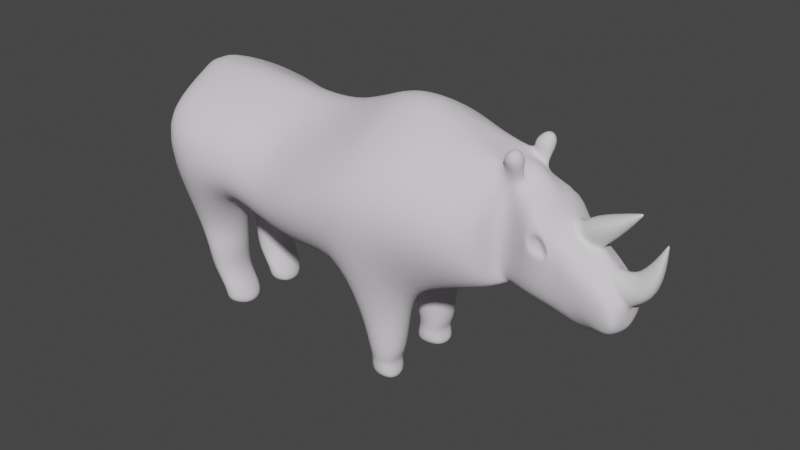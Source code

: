 # Source: Black_Rhino_1.blend  (saved by Blender 3.3.6; exported with 4.5.12 LTS)
import bpy
from mathutils import Matrix  # noqa: F401  (used for matrix-valued properties, if any)

bpy.ops.wm.read_factory_settings(use_empty=True)
scene = bpy.context.scene
scene.name = 'Scene'

# ---- collections
col_collection = bpy.data.collections.new('Collection'); scene.collection.children.link(col_collection)

# ---- materials (node trees are filled in below, after node groups)
mat_skin = bpy.data.materials.new('Skin')
mat_skin.use_transparent_shadow = False
mat_skin.diffuse_color = (0.1005, 0.08093, 0.06714, 1.0)
mat_skin.roughness = 1.0
mat_eye = bpy.data.materials.new('EYE')
mat_eye.use_transparent_shadow = False
mat_eye.diffuse_color = (0.0, 0.0, 0.0, 1.0)
mat_eye.roughness = 0.0
mat_horns = bpy.data.materials.new('Horns')
mat_horns.use_transparent_shadow = False
mat_horns.diffuse_color = (0.4109, 0.3998, 0.3374, 1.0)

# ---- material node trees
mat_skin.use_nodes = True; mat_skin.node_tree.nodes.clear()
_N = mat_skin.node_tree.nodes; _L = mat_skin.node_tree.links
n0 = _N.new('ShaderNodeBsdfPrincipled'); n0.name = 'Principled BSDF'; n0.location = (10, 300)
n0.distribution = 'GGX'
n0.subsurface_method = 'RANDOM_WALK_SKIN'
n0.inputs[0].default_value = (0.7889, 0.7434, 0.8, 1.0)
n0.inputs[2].default_value = 1.0
n0.inputs[3].default_value = 1.45
n0.inputs[11].default_value = 1.01
n0.inputs[13].default_value = 0.4409
n0.inputs[14].default_value = (0.976, 0.9708, 0.9773, 1.0)
n0.inputs[27].default_value = (0.0, 0.0, 0.0, 1.0)
n0.inputs[28].default_value = 1.0
n1 = _N.new('ShaderNodeOutputMaterial'); n1.name = 'Material Output'; n1.location = (300, 300)
_L.new(n0.outputs[0], n1.inputs[0])
n1.is_active_output = True
mat_eye.use_nodes = True; mat_eye.node_tree.nodes.clear()
_N = mat_eye.node_tree.nodes; _L = mat_eye.node_tree.links
n0 = _N.new('ShaderNodeBsdfPrincipled'); n0.name = 'Principled BSDF'; n0.location = (10, 300)
n0.distribution = 'GGX'
n0.subsurface_method = 'RANDOM_WALK_SKIN'
n0.inputs[3].default_value = 1.45
n0.inputs[27].default_value = (0.0, 0.0, 0.0, 1.0)
n0.inputs[28].default_value = 1.0
n1 = _N.new('ShaderNodeOutputMaterial'); n1.name = 'Material Output'; n1.location = (300, 300)
_L.new(n0.outputs[0], n1.inputs[0])
n1.is_active_output = True
mat_horns.use_nodes = True; mat_horns.node_tree.nodes.clear()
_N = mat_horns.node_tree.nodes; _L = mat_horns.node_tree.links
n0 = _N.new('ShaderNodeBsdfPrincipled'); n0.name = 'Principled BSDF'; n0.location = (10, 300)
n0.distribution = 'GGX'
n0.subsurface_method = 'RANDOM_WALK_SKIN'
n0.inputs[3].default_value = 1.45
n0.inputs[27].default_value = (0.0, 0.0, 0.0, 1.0)
n0.inputs[28].default_value = 1.0
n1 = _N.new('ShaderNodeOutputMaterial'); n1.name = 'Material Output'; n1.location = (300, 300)
_L.new(n0.outputs[0], n1.inputs[0])
n1.is_active_output = True

# ---- world
world_world = bpy.data.worlds.new('World'); scene.world = world_world
world_world.use_nodes = True; world_world.node_tree.nodes.clear()
_N = world_world.node_tree.nodes; _L = world_world.node_tree.links
n0 = _N.new('ShaderNodeOutputWorld'); n0.name = 'World Output'; n0.location = (300, 300)
n1 = _N.new('ShaderNodeBackground'); n1.name = 'Background'; n1.location = (10, 300)
n1.inputs[0].default_value = (0.05088, 0.05088, 0.05088, 1.0)
_L.new(n1.outputs[0], n0.inputs[0])
n0.is_active_output = True
world_world.color = (0.05088, 0.05088, 0.05088)
world_world.use_sun_shadow = False
world_world.sun_shadow_jitter_overblur = 0.0

# ---- meshes
me_plane = bpy.data.meshes.new('Plane')
me_plane.from_pydata([(-1.57, 0.0, 1.173), (-1.274, 0.0, 0.898), (-1.408, 0.0, 1.638), (-1.22, 0.0, 1.642), (-0.9803, 0.0, 0.7588), (-0.8504, 0.0, 1.64), (-0.7524, 0.0, 0.5702), (-0.5086, 0.0, 1.59), (-0.4098, 0.0, 0.5104), (-0.226, 0.0, 1.622), (0.007957, 0.0, 0.5772), (0.03152, 0.0, 1.729), (0.3938, 0.0, 0.6289), (0.3565, 1.881e-07, 1.805), (0.7871, 0.0, 0.7944), (0.6338, -1.188e-05, 1.676), (0.9866, 0.0, 0.9037), (1.08, 0.0002633, 1.622), (1.08, 0.0, 0.8456), (1.148, -3.457e-06, 1.478), (1.205, 0.0, 0.7825), (1.301, 0.0, 1.316), (1.389, 0.0, 0.7234), (1.514, 0.0, 1.197), (1.525, 0.0, 0.7298), (1.67, 0.0, 0.9173), (1.615, 0.0, 0.7482), (1.683, 0.0, 0.817), (-1.376, -0.4882, 1.449), (-1.57, -0.3151, 1.163), (-1.273, -0.5592, 0.8627), (-1.201, -0.5791, 1.428), (-0.9604, -0.4881, 0.9701), (-0.8267, -0.4376, 1.421), (-0.7109, -0.5013, 0.8873), (-0.5677, -0.3537, 1.343), (-0.3571, -0.5039, 0.8052), (-0.2482, -0.4614, 1.391), (0.007762, -0.5219, 0.8566), (0.04401, -0.5381, 1.436), (0.4048, -0.3281, 0.678), (0.4244, -0.4749, 1.532), (0.748, -0.3212, 0.8267), (0.5936, -0.4121, 1.482), (0.8778, -0.1104, 0.9252), (0.9622, -0.1383, 1.48), (1.065, -0.1864, 0.8766), (1.206, -0.2016, 1.283), (1.213, -0.1708, 0.8742), (1.233, -0.1938, 1.217), (1.353, -0.1649, 0.8483), (1.436, -0.2066, 1.147), (1.523, -0.1237, 0.7941), (1.653, -0.178, 0.9483), (1.609, -0.1166, 0.7798), (1.667, -0.1387, 0.8505), (-0.8502, -0.1008, 1.615), (-0.5085, -0.1055, 1.581), (1.446, -0.04064, 1.226), (1.681, -0.07771, 0.9695), (0.993, -0.08022, 0.8572), (0.7407, -0.1752, 0.7712), (1.674, -0.05656, 0.8315), (1.61, -0.03547, 0.7528), (0.6108, -0.1446, 1.672), (1.048, -0.122, 1.478), (-0.4098, -0.06244, 0.5377), (-0.7524, -0.056, 0.5974), (1.526, -0.06244, 0.7409), (-0.226, -0.1321, 1.581), (1.077, -0.06244, 0.8402), (-1.584, -0.06178, 1.274), (-1.406, -0.1048, 1.656), (1.153, -0.05624, 1.478), (0.007065, -0.0631, 0.6042), (-1.274, -0.03931, 0.9247), (0.04093, -0.1456, 1.696), (1.208, -0.06244, 0.7892), (-1.219, -0.07068, 1.667), (1.365, -0.06693, 1.269), (0.41, -0.1661, 0.6582), (0.3942, -0.162, 1.736), (-0.9803, -0.06208, 0.7861), (1.379, -0.06244, 0.7356), (-1.426, -0.3199, 0.7186), (-1.248, -0.4353, 0.606), (-1.098, -0.2791, 0.5858), (-1.426, -0.125, 0.7401), (-1.248, -0.034, 0.6469), (-1.098, -0.1056, 0.5913), (-1.326, -0.3125, 0.4659), (-1.198, -0.4101, 0.4239), (-1.088, -0.2933, 0.4232), (-1.329, -0.1403, 0.48), (-1.215, -0.04018, 0.4049), (-1.098, -0.1153, 0.4254), (-1.354, -0.2805, 0.2816), (-1.197, -0.3709, 0.2497), (-1.113, -0.2846, 0.2577), (-1.365, -0.1579, 0.2841), (-1.224, -0.04565, 0.2235), (-1.128, -0.1186, 0.2574), (-1.202, -0.2707, 0.1019), (-1.125, -0.3528, 0.1205), (-1.032, -0.2701, 0.1139), (-1.207, -0.1585, 0.1023), (-1.132, -0.04675, 0.1204), (-1.034, -0.1124, 0.1138), (-1.237, -0.2625, 0.003117), (-1.129, -0.3497, 0.002984), (-1.007, -0.2673, 0.002761), (-1.238, -0.1574, 0.003151), (-1.129, -0.05266, 0.002829), (-1.007, -0.1139, 0.002652), (0.0485, -0.3039, 0.4224), (0.3505, -0.3042, 0.3741), (0.07623, -0.1299, 0.4376), (0.3431, -0.1509, 0.3904), (0.1025, -0.3117, 0.2018), (0.3309, -0.3212, 0.1801), (0.1047, -0.1678, 0.2062), (0.3248, -0.1659, 0.1726), (0.1151, -0.2856, 0.1377), (0.2853, -0.3056, 0.1254), (0.1147, -0.1834, 0.1394), (0.2752, -0.1557, 0.1192), (0.08722, -0.2887, -0.008842), (0.3401, -0.3287, 0.002602), (0.08243, -0.1393, -0.008596), (0.3274, -0.1635, 0.001074), (1.6, 0.0, 1.31), (1.453, 0.0, 1.417), (1.488, -0.08844, 1.374), (1.543, -0.07872, 1.328), (1.7, 0.0, 1.475), (1.691, 0.0, 1.484), (1.688, -0.008896, 1.478), (1.695, -0.006735, 1.476), (1.441, 0.0, 0.7248), (1.556, 0.0, 1.152), (1.442, -0.1187, 0.8115), (1.53, -0.1703, 1.099), (1.442, -0.06244, 0.7315), (1.572, -0.09113, 1.078), (1.827, -0.06557, 1.07), (1.831, 0.0, 1.025), (1.735, -0.06667, 1.075), (1.693, 0.0, 1.143), (1.847, -0.00623, 1.362), (1.848, 0.0, 1.361), (1.845, -0.00681, 1.364), (1.846, 0.0, 1.363), (0.9356, 0.0, 0.8183), (0.8143, -0.0001063, 1.598), (0.9316, -0.2935, 0.872), (0.9558, -0.1062, 1.569), (0.9692, -0.1217, 1.597), (0.9444, -0.07445, 0.8284), (1.072, -0.2346, 1.612), (1.086, -0.0801, 1.632), (0.9246, -0.07314, 1.642), (0.9285, -0.2266, 1.628), (1.03, -0.1987, 1.69), (1.046, -0.1497, 1.7), (0.9981, -0.1333, 1.702), (0.9878, -0.1889, 1.694), (-1.461, 0.0, 1.589), (-1.62, 0.0, 1.206), (-1.448, -0.06558, 1.601), (-1.613, -0.03933, 1.207), (-1.584, 0.0, 0.937), (-1.592, -0.04924, 0.9372), (-1.622, 0.0, 0.9397), (-1.615, -0.03351, 0.9398), (-1.606, 0.0, 0.7132), (-1.605, -0.04126, 0.7134), (-1.634, 0.0, 0.7086), (-1.622, -0.0302, 0.7086), (-1.589, 0.0, 0.648), (-1.595, -0.03628, 0.6481), (-1.605, 0.0, 0.6375), (-1.605, -0.02915, 0.6376), (-1.515, 0.0, 0.5686), (-1.515, -0.08242, 0.5692), (-1.601, 0.0, 0.5519), (-1.601, -0.08272, 0.5524), (-1.54, 0.0, 0.4696), (-1.54, -0.04736, 0.4697), (-1.555, 0.0, 0.4697), (-1.555, -0.04719, 0.4699), (0.2009, 0.0, 0.6167), (0.1658, -7.109e-11, 1.782), (0.1992, -0.4766, 0.6635), (0.2193, -0.5507, 1.468), (0.1745, -0.1522, 1.749), (0.2013, 0.0001293, 0.644), (0.183, -0.4124, 0.3921), (0.2064, -0.07197, 0.4156), (0.2149, -0.3748, 0.1779), (0.2129, -0.1084, 0.1829), (0.2012, -0.3472, 0.126), (0.192, -0.1312, 0.1263), (0.218, -0.3704, -0.001275), (0.2024, -0.1014, -0.002803), (1.66, 0.0, 0.7902), (-1.474, -0.4614, 1.316), (-1.232, -0.6217, 1.124), (-0.8776, -0.5571, 1.191), (-0.6363, -0.5161, 1.121), (-0.3137, -0.6351, 1.102), (0.01424, -0.6356, 1.166), (0.437, -0.6042, 1.147), (0.7228, -0.5076, 1.172), (0.9308, -0.1129, 1.243), (1.185, -0.2041, 1.213), (1.248, -0.19, 1.161), (1.358, -0.1878, 0.9906), (1.586, -0.1489, 0.826), (1.634, -0.136, 0.8066), (-1.522, -0.09394, 1.476), (1.659, -0.06279, 0.7976), (1.49, -0.1788, 0.9209), (0.8867, -0.4031, 1.276), (-1.53, 0.0, 1.428), (-1.539, -0.05114, 1.428), (0.2127, -0.6313, 1.156), (1.128, -0.251, 1.169), (1.169, -0.2287, 1.438), (1.266, -0.1903, 1.046), (1.29, -0.1894, 1.265), (1.121, -0.2348, 1.207), (1.191, -0.2301, 1.31), (1.29, -0.2089, 1.12), (1.288, -0.2152, 1.237), (1.387, -0.07761, 1.326), (1.379, 0.0, 1.374), (1.487, 0.0, 1.197), (1.443, -0.06032, 1.255), (1.589, -0.08858, 1.078), (1.687, 0.0, 0.9285), (1.696, -0.07644, 0.98), (1.571, 0.0, 1.151)], [], [(205, 206, 31, 28), (206, 30, 32, 207), (207, 32, 34, 208), (208, 34, 36, 209), (209, 36, 38, 210), (225, 192, 40, 211), (211, 40, 42, 212), (222, 154, 44, 213), (213, 44, 46, 226), (226, 46, 48, 228), (228, 48, 50, 216), (221, 140, 52, 217), (217, 52, 54, 218), (57, 56, 33, 35), (143, 58, 51, 141), (157, 60, 44, 154), (220, 62, 55, 218), (156, 64, 43, 155), (67, 66, 36, 34), (68, 63, 54, 52), (69, 57, 35, 37), (62, 59, 53, 55), (60, 70, 46, 44), (219, 71, 29, 205), (73, 65, 45, 227), (66, 74, 38, 36), (71, 75, 88, 87), (76, 69, 37, 39), (70, 77, 48, 46), (78, 72, 28, 31), (79, 73, 227, 229), (192, 38, 114, 196), (194, 76, 39, 193), (75, 82, 89, 88), (77, 83, 50, 48), (56, 78, 31, 33), (58, 79, 229, 51), (80, 61, 42, 40), (64, 81, 41, 43), (82, 67, 34, 32), (142, 68, 52, 140), (138, 24, 68, 142), (4, 6, 67, 82), (15, 13, 81, 64), (12, 14, 61, 80), (235, 234, 132, 131), (5, 3, 78, 56), (20, 22, 83, 77), (1, 4, 82, 75), (191, 11, 76, 194), (190, 12, 80, 195), (21, 19, 73, 79), (3, 2, 72, 78), (18, 20, 77, 70), (11, 9, 69, 76), (0, 1, 75, 71), (8, 10, 74, 66), (19, 17, 65, 73), (219, 72, 168, 224), (16, 18, 70, 60), (27, 25, 59, 62), (9, 7, 57, 69), (24, 26, 63, 68), (6, 8, 66, 67), (153, 15, 64, 156), (204, 27, 62, 220), (152, 16, 60, 157), (139, 23, 58, 143), (7, 5, 56, 57), (86, 85, 91, 92), (88, 89, 95, 94), (29, 71, 87, 84), (82, 32, 86, 89), (32, 30, 85, 86), (30, 29, 84, 85), (95, 92, 98, 101), (93, 94, 100, 99), (87, 88, 94, 93), (89, 86, 92, 95), (84, 87, 93, 90), (85, 84, 90, 91), (98, 97, 103, 104), (100, 101, 107, 106), (90, 93, 99, 96), (91, 90, 96, 97), (94, 95, 101, 100), (92, 91, 97, 98), (102, 105, 111, 108), (107, 104, 110, 113), (99, 100, 106, 105), (101, 98, 104, 107), (96, 99, 105, 102), (97, 96, 102, 103), (111, 112, 109, 108), (112, 113, 110, 109), (103, 102, 108, 109), (106, 107, 113, 112), (104, 103, 109, 110), (105, 106, 112, 111), (117, 115, 119, 121), (195, 80, 117, 197), (80, 40, 115, 117), (38, 74, 116, 114), (199, 121, 125, 201), (196, 114, 118, 198), (197, 117, 121, 199), (114, 116, 120, 118), (125, 123, 127, 129), (118, 120, 124, 122), (121, 119, 123, 125), (198, 118, 122, 200), (203, 129, 127, 202), (200, 122, 126, 202), (201, 125, 129, 203), (122, 124, 128, 126), (132, 133, 137, 136), (237, 236, 130, 133), (234, 237, 133, 132), (134, 135, 136, 137), (131, 132, 136, 135), (133, 130, 134, 137), (240, 239, 145, 144), (22, 138, 142, 83), (83, 142, 140, 50), (59, 143, 141, 53), (216, 50, 140, 221), (144, 145, 149, 148), (241, 238, 146, 147), (238, 240, 144, 146), (149, 151, 150, 148), (147, 146, 150, 151), (146, 144, 148, 150), (14, 152, 157, 61), (17, 153, 156, 65), (156, 155, 161, 160), (61, 157, 154, 42), (212, 42, 154, 222), (161, 158, 162, 165), (45, 65, 159, 158), (65, 156, 160, 159), (155, 45, 158, 161), (163, 164, 165, 162), (158, 159, 163, 162), (160, 161, 165, 164), (159, 160, 164, 163), (223, 167, 169, 224), (72, 2, 166, 168), (71, 169, 173, 171), (171, 173, 177, 175), (169, 167, 172, 173), (0, 71, 171, 170), (177, 176, 180, 181), (170, 171, 175, 174), (173, 172, 176, 177), (181, 180, 184, 185), (175, 177, 181, 179), (174, 175, 179, 178), (182, 183, 187, 186), (179, 181, 185, 183), (178, 179, 183, 182), (186, 187, 189, 188), (185, 184, 188, 189), (183, 185, 189, 187), (124, 201, 203, 128), (123, 200, 202, 127), (128, 203, 202, 126), (119, 198, 200, 123), (116, 197, 199, 120), (115, 196, 198, 119), (120, 199, 201, 124), (74, 195, 197, 116), (10, 190, 195, 74), (13, 191, 194, 81), (81, 194, 193, 41), (40, 192, 196, 115), (210, 38, 192, 225), (39, 210, 225, 193), (166, 223, 224, 168), (43, 212, 222, 155), (51, 216, 221, 141), (26, 204, 220, 63), (71, 219, 224, 169), (72, 219, 205, 28), (63, 220, 218, 54), (53, 217, 218, 55), (141, 221, 217, 53), (229, 228, 216, 51), (47, 214, 215, 49), (45, 213, 226, 227), (155, 222, 213, 45), (41, 211, 212, 43), (193, 225, 211, 41), (37, 209, 210, 39), (35, 208, 209, 37), (33, 207, 208, 35), (31, 206, 207, 33), (29, 30, 206, 205), (230, 231, 227, 226), (233, 232, 228, 229), (231, 233, 229, 227), (232, 230, 226, 228), (214, 47, 231, 230), (49, 215, 232, 233), (47, 49, 233, 231), (215, 214, 230, 232), (79, 58, 237, 234), (58, 23, 236, 237), (21, 79, 234, 235), (143, 59, 240, 238), (139, 143, 238, 241), (59, 25, 239, 240)])
me_plane.polygons.foreach_set('use_smooth', [True] * 211)
me_plane.polygons.foreach_set('material_index', [0, 0, 0, 0, 0, 0, 0, 0, 0, 0, 0, 0, 0, 0, 0, 0, 0, 0, 0, 0, 0, 0, 0, 0, 0, 0, 0, 0, 0, 0, 0, 0, 0, 0, 0, 0, 0, 0, 0, 0, 0, 0, 0, 0, 0, 2, 0, 0, 0, 0, 0, 0, 0, 0, 0, 0, 0, 0, 0, 0, 0, 0, 0, 0, 0, 0, 0, 0, 0, 0, 0, 0, 0, 0, 0, 0, 0, 0, 0, 0, 0, 0, 0, 0, 0, 0, 0, 0, 0, 0, 0, 0, 0, 0, 0, 0, 0, 0, 0, 0, 0, 0, 0, 0, 0, 0, 0, 0, 0, 0, 0, 0, 0, 0, 0, 2, 2, 2, 2, 2, 2, 2, 0, 0, 0, 0, 2, 2, 2, 2, 2, 2, 0, 0, 0, 0, 0, 0, 0, 0, 0, 0, 0, 0, 0, 0, 0, 0, 0, 0, 0, 0, 0, 0, 0, 0, 0, 0, 0, 0, 0, 0, 0, 0, 0, 0, 0, 0, 0, 0, 0, 0, 0, 0, 0, 0, 0, 0, 0, 0, 0, 0, 0, 0, 0, 0, 0, 1, 0, 0, 0, 0, 0, 0, 0, 0, 0, 0, 0, 0, 0, 0, 0, 0, 0, 2, 2, 2, 0, 0, 0])
_uv = me_plane.uv_layers.new(name='UVMap')
_uv.uv.foreach_set('vector', [0.0, 0.5, 1.0, 0.5, 1.0, 1.0, 0.0, 1.0, 1.0, 0.5, 1.0, 0.0, 1.0, 0.0, 1.0, 0.5, 1.0, 0.5, 1.0, 0.0, 1.0, 0.0, 1.0, 0.5, 1.0, 0.5, 1.0, 0.0, 1.0, 0.0, 1.0, 0.5, 1.0, 0.5, 1.0, 0.0, 1.0, 0.0, 1.0, 0.5, 1.0, 0.5, 1.0, 0.0, 1.0, 0.0, 1.0, 0.5, 1.0, 0.5, 1.0, 0.0, 1.0, 0.0, 1.0, 0.5, 1.0, 0.5, 1.0, 0.0, 1.0, 0.0, 1.0, 0.5, 1.0, 0.5, 1.0, 0.0, 1.0, 0.0, 1.0, 0.5, 1.0, 0.5, 1.0, 0.0, 1.0, 0.0, 1.0, 0.5, 1.0, 0.5, 1.0, 0.0, 1.0, 0.0, 1.0, 0.5, 1.0, 0.5, 1.0, 0.0, 1.0, 0.0, 1.0, 0.5, 1.0, 0.5, 1.0, 0.0, 1.0, 0.0, 1.0, 0.5, 1.0, 1.0, 1.0, 1.0, 1.0, 1.0, 1.0, 1.0, 1.0, 1.0, 1.0, 1.0, 1.0, 1.0, 1.0, 1.0, 1.0, 0.0, 1.0, 0.0, 1.0, 0.0, 1.0, 0.0, 1.0, 0.5, 1.0, 1.0, 1.0, 1.0, 1.0, 0.5, 1.0, 1.0, 1.0, 1.0, 1.0, 1.0, 1.0, 1.0, 1.0, 0.0, 1.0, 0.0, 1.0, 0.0, 1.0, 0.0, 1.0, 0.0, 1.0, 0.0, 1.0, 0.0, 1.0, 0.0, 1.0, 1.0, 1.0, 1.0, 1.0, 1.0, 1.0, 1.0, 1.0, 1.0, 1.0, 1.0, 1.0, 1.0, 1.0, 1.0, 1.0, 0.0, 1.0, 0.0, 1.0, 0.0, 1.0, 0.0, 0.0, 0.5, 0.0, 0.0, 0.0, 0.0, 0.0, 0.5, 1.0, 1.0, 1.0, 1.0, 1.0, 1.0, 1.0, 1.0, 1.0, 0.0, 1.0, 0.0, 1.0, 0.0, 1.0, 0.0, 0.0, 0.0, 1.0, 0.0, 1.0, 0.0, 0.0, 0.0, 1.0, 1.0, 1.0, 1.0, 1.0, 1.0, 1.0, 1.0, 1.0, 0.0, 1.0, 0.0, 1.0, 0.0, 1.0, 0.0, 1.0, 1.0, 0.0, 1.0, 0.0, 1.0, 1.0, 1.0, 1.0, 1.0, 1.0, 1.0, 1.0, 1.0, 1.0, 1.0, 1.0, 0.0, 1.0, 0.0, 1.0, 0.0, 1.0, 0.0, 1.0, 1.0, 1.0, 1.0, 1.0, 1.0, 1.0, 1.0, 1.0, 0.0, 1.0, 0.0, 1.0, 0.0, 1.0, 0.0, 1.0, 0.0, 1.0, 0.0, 1.0, 0.0, 1.0, 0.0, 1.0, 1.0, 1.0, 1.0, 1.0, 1.0, 1.0, 1.0, 1.0, 1.0, 1.0, 1.0, 1.0, 1.0, 1.0, 1.0, 1.0, 0.0, 1.0, 0.0, 1.0, 0.0, 1.0, 0.0, 1.0, 1.0, 1.0, 1.0, 1.0, 1.0, 1.0, 1.0, 1.0, 0.0, 1.0, 0.0, 1.0, 0.0, 1.0, 0.0, 1.0, 0.0, 1.0, 0.0, 1.0, 0.0, 1.0, 0.0, 1.0, 0.0, 1.0, 0.0, 1.0, 0.0, 1.0, 0.0, 1.0, 0.0, 1.0, 0.0, 1.0, 0.0, 1.0, 0.0, 1.0, 1.0, 1.0, 1.0, 1.0, 1.0, 1.0, 1.0, 1.0, 0.0, 1.0, 0.0, 1.0, 0.0, 1.0, 0.0, 1.0, 1.0, 1.0, 1.0, 1.0, 1.0, 1.0, 1.0, 1.0, 1.0, 1.0, 1.0, 1.0, 1.0, 1.0, 1.0, 1.0, 0.0, 1.0, 0.0, 1.0, 0.0, 1.0, 0.0, 1.0, 0.0, 1.0, 0.0, 1.0, 0.0, 1.0, 0.0, 1.0, 1.0, 1.0, 1.0, 1.0, 1.0, 1.0, 1.0, 1.0, 0.0, 1.0, 0.0, 1.0, 0.0, 1.0, 0.0, 1.0, 1.0, 1.0, 1.0, 1.0, 1.0, 1.0, 1.0, 1.0, 1.0, 0.0, 1.0, 0.0, 1.0, 1.0, 1.0, 1.0, 0.0, 1.0, 0.0, 1.0, 0.0, 1.0, 0.0, 1.0, 1.0, 1.0, 1.0, 1.0, 1.0, 1.0, 1.0, 0.0, 0.0, 1.0, 0.0, 1.0, 0.0, 0.0, 0.0, 1.0, 0.0, 1.0, 0.0, 1.0, 0.0, 1.0, 0.0, 1.0, 1.0, 1.0, 1.0, 1.0, 1.0, 1.0, 1.0, 0.0, 0.5, 0.0, 1.0, 0.0, 1.0, 0.0, 0.5, 1.0, 0.0, 1.0, 0.0, 1.0, 0.0, 1.0, 0.0, 1.0, 1.0, 1.0, 1.0, 1.0, 1.0, 1.0, 1.0, 1.0, 1.0, 1.0, 1.0, 1.0, 1.0, 1.0, 1.0, 1.0, 0.0, 1.0, 0.0, 1.0, 0.0, 1.0, 0.0, 1.0, 0.0, 1.0, 0.0, 1.0, 0.0, 1.0, 0.0, 1.0, 1.0, 1.0, 1.0, 1.0, 1.0, 1.0, 1.0, 1.0, 0.5, 1.0, 1.0, 1.0, 1.0, 1.0, 0.5, 1.0, 0.0, 1.0, 0.0, 1.0, 0.0, 1.0, 0.0, 1.0, 1.0, 1.0, 1.0, 1.0, 1.0, 1.0, 1.0, 1.0, 1.0, 1.0, 1.0, 1.0, 1.0, 1.0, 1.0, 1.0, 0.0, 1.0, 0.0, 1.0, 0.0, 1.0, 0.0, 1.0, 0.0, 1.0, 0.0, 1.0, 0.0, 1.0, 0.0, 0.0, 0.0, 0.0, 0.0, 0.0, 0.0, 0.0, 0.0, 1.0, 0.0, 1.0, 0.0, 1.0, 0.0, 1.0, 0.0, 1.0, 0.0, 1.0, 0.0, 1.0, 0.0, 1.0, 0.0, 1.0, 0.0, 0.0, 0.0, 0.0, 0.0, 1.0, 0.0, 1.0, 0.0, 1.0, 0.0, 1.0, 0.0, 1.0, 0.0, 0.0, 0.0, 1.0, 0.0, 1.0, 0.0, 0.0, 0.0, 0.0, 0.0, 1.0, 0.0, 1.0, 0.0, 0.0, 0.0, 1.0, 0.0, 1.0, 0.0, 1.0, 0.0, 1.0, 0.0, 0.0, 0.0, 0.0, 0.0, 0.0, 0.0, 0.0, 0.0, 1.0, 0.0, 0.0, 0.0, 0.0, 0.0, 1.0, 0.0, 1.0, 0.0, 1.0, 0.0, 1.0, 0.0, 1.0, 0.0, 1.0, 0.0, 1.0, 0.0, 1.0, 0.0, 1.0, 0.0, 0.0, 0.0, 0.0, 0.0, 0.0, 0.0, 0.0, 0.0, 1.0, 0.0, 0.0, 0.0, 0.0, 0.0, 1.0, 0.0, 1.0, 0.0, 1.0, 0.0, 1.0, 0.0, 1.0, 0.0, 1.0, 0.0, 1.0, 0.0, 1.0, 0.0, 1.0, 0.0, 0.0, 0.0, 0.0, 0.0, 0.0, 0.0, 0.0, 0.0, 1.0, 0.0, 1.0, 0.0, 1.0, 0.0, 1.0, 0.0, 0.0, 0.0, 1.0, 0.0, 1.0, 0.0, 0.0, 0.0, 1.0, 0.0, 1.0, 0.0, 1.0, 0.0, 1.0, 0.0, 0.0, 0.0, 0.0, 0.0, 0.0, 0.0, 0.0, 0.0, 1.0, 0.0, 0.0, 0.0, 0.0, 0.0, 1.0, 0.0, 0.0, 0.0, 1.0, 0.0, 1.0, 0.0, 0.0, 0.0, 1.0, 0.0, 1.0, 0.0, 1.0, 0.0, 1.0, 0.0, 1.0, 0.0, 0.0, 0.0, 0.0, 0.0, 1.0, 0.0, 1.0, 0.0, 1.0, 0.0, 1.0, 0.0, 1.0, 0.0, 1.0, 0.0, 1.0, 0.0, 1.0, 0.0, 1.0, 0.0, 0.0, 0.0, 1.0, 0.0, 1.0, 0.0, 0.0, 0.0, 1.0, 0.0, 1.0, 0.0, 1.0, 0.0, 1.0, 0.0, 1.0, 0.0, 1.0, 0.0, 1.0, 0.0, 1.0, 0.0, 1.0, 0.0, 1.0, 0.0, 1.0, 0.0, 1.0, 0.0, 1.0, 0.0, 1.0, 0.0, 1.0, 0.0, 1.0, 0.0, 1.0, 0.0, 1.0, 0.0, 1.0, 0.0, 1.0, 0.0, 1.0, 0.0, 1.0, 0.0, 1.0, 0.0, 1.0, 0.0, 1.0, 0.0, 1.0, 0.0, 1.0, 0.0, 1.0, 0.0, 1.0, 0.0, 1.0, 0.0, 1.0, 0.0, 1.0, 0.0, 1.0, 0.0, 1.0, 0.0, 1.0, 0.0, 1.0, 0.0, 1.0, 0.0, 1.0, 0.0, 1.0, 0.0, 1.0, 0.0, 1.0, 0.0, 1.0, 0.0, 1.0, 0.0, 1.0, 0.0, 1.0, 0.0, 1.0, 0.0, 1.0, 0.0, 1.0, 0.0, 1.0, 0.0, 1.0, 0.0, 1.0, 0.0, 1.0, 0.0, 1.0, 0.0, 1.0, 0.0, 1.0, 0.0, 1.0, 0.0, 1.0, 0.0, 1.0, 0.0, 1.0, 0.0, 1.0, 0.0, 1.0, 0.0, 1.0, 0.0, 1.0, 0.0, 1.0, 0.0, 1.0, 1.0, 1.0, 1.0, 1.0, 1.0, 1.0, 1.0, 1.0, 1.0, 1.0, 1.0, 1.0, 1.0, 1.0, 1.0, 1.0, 1.0, 1.0, 1.0, 1.0, 1.0, 1.0, 1.0, 1.0, 1.0, 1.0, 1.0, 1.0, 1.0, 1.0, 1.0, 1.0, 1.0, 1.0, 1.0, 1.0, 1.0, 1.0, 1.0, 1.0, 1.0, 1.0, 1.0, 1.0, 1.0, 1.0, 1.0, 1.0, 1.0, 1.0, 1.0, 1.0, 1.0, 1.0, 1.0, 1.0, 0.0, 1.0, 0.0, 1.0, 0.0, 1.0, 0.0, 1.0, 0.0, 1.0, 0.0, 1.0, 0.0, 1.0, 0.0, 1.0, 1.0, 1.0, 1.0, 1.0, 1.0, 1.0, 1.0, 1.0, 0.5, 1.0, 0.0, 1.0, 0.0, 1.0, 0.5, 1.0, 1.0, 1.0, 1.0, 1.0, 1.0, 1.0, 1.0, 1.0, 1.0, 1.0, 1.0, 1.0, 1.0, 1.0, 1.0, 1.0, 1.0, 1.0, 1.0, 1.0, 1.0, 1.0, 1.0, 1.0, 1.0, 1.0, 1.0, 1.0, 1.0, 1.0, 1.0, 1.0, 1.0, 1.0, 1.0, 1.0, 1.0, 1.0, 1.0, 1.0, 1.0, 1.0, 1.0, 1.0, 1.0, 1.0, 1.0, 1.0, 0.0, 1.0, 0.0, 1.0, 0.0, 1.0, 0.0, 1.0, 1.0, 1.0, 1.0, 1.0, 1.0, 1.0, 1.0, 1.0, 1.0, 1.0, 1.0, 1.0, 1.0, 1.0, 1.0, 1.0, 0.0, 1.0, 0.0, 1.0, 0.0, 1.0, 0.0, 1.0, 0.5, 1.0, 0.0, 1.0, 0.0, 1.0, 0.5, 1.0, 1.0, 1.0, 1.0, 1.0, 1.0, 1.0, 1.0, 1.0, 1.0, 1.0, 1.0, 1.0, 1.0, 1.0, 1.0, 1.0, 1.0, 1.0, 1.0, 1.0, 1.0, 1.0, 1.0, 1.0, 1.0, 1.0, 1.0, 1.0, 1.0, 1.0, 1.0, 1.0, 1.0, 1.0, 1.0, 1.0, 1.0, 1.0, 1.0, 1.0, 1.0, 1.0, 1.0, 1.0, 1.0, 1.0, 1.0, 1.0, 1.0, 1.0, 1.0, 1.0, 1.0, 1.0, 1.0, 1.0, 1.0, 1.0, 1.0, 1.0, 1.0, 1.0, 1.0, 0.0, 0.5, 0.0, 0.0, 0.0, 0.0, 0.0, 0.5, 0.0, 1.0, 0.0, 1.0, 0.0, 1.0, 0.0, 1.0, 0.0, 0.0, 0.0, 0.0, 0.0, 0.0, 0.0, 0.0, 0.0, 0.0, 0.0, 0.0, 0.0, 0.0, 0.0, 0.0, 0.0, 0.0, 0.0, 0.0, 0.0, 0.0, 0.0, 0.0, 0.0, 0.0, 0.0, 0.0, 0.0, 0.0, 0.0, 0.0, 0.0, 0.0, 0.0, 0.0, 0.0, 0.0, 0.0, 0.0, 0.0, 0.0, 0.0, 0.0, 0.0, 0.0, 0.0, 0.0, 0.0, 0.0, 0.0, 0.0, 0.0, 0.0, 0.0, 0.0, 0.0, 0.0, 0.0, 0.0, 0.0, 0.0, 0.0, 0.0, 0.0, 0.0, 0.0, 0.0, 0.0, 0.0, 0.0, 0.0, 0.0, 0.0, 0.0, 0.0, 0.0, 0.0, 0.0, 0.0, 0.0, 0.0, 0.0, 0.0, 0.0, 0.0, 0.0, 0.0, 0.0, 0.0, 0.0, 0.0, 0.0, 0.0, 0.0, 0.0, 0.0, 0.0, 0.0, 0.0, 0.0, 0.0, 0.0, 0.0, 0.0, 0.0, 0.0, 0.0, 0.0, 0.0, 0.0, 0.0, 0.0, 0.0, 0.0, 0.0, 0.0, 0.0, 0.0, 0.0, 0.0, 0.0, 0.0, 0.0, 0.0, 0.0, 0.0, 0.0, 1.0, 0.0, 1.0, 0.0, 1.0, 0.0, 1.0, 0.0, 1.0, 0.0, 1.0, 0.0, 1.0, 0.0, 1.0, 0.0, 1.0, 0.0, 1.0, 0.0, 1.0, 0.0, 1.0, 0.0, 1.0, 0.0, 1.0, 0.0, 1.0, 0.0, 1.0, 0.0, 1.0, 0.0, 1.0, 0.0, 1.0, 0.0, 1.0, 0.0, 1.0, 0.0, 1.0, 0.0, 1.0, 0.0, 1.0, 0.0, 1.0, 0.0, 1.0, 0.0, 1.0, 0.0, 1.0, 0.0, 1.0, 0.0, 1.0, 0.0, 1.0, 0.0, 1.0, 0.0, 1.0, 0.0, 1.0, 0.0, 1.0, 0.0, 1.0, 0.0, 1.0, 1.0, 1.0, 1.0, 1.0, 1.0, 1.0, 1.0, 1.0, 1.0, 1.0, 1.0, 1.0, 1.0, 1.0, 1.0, 1.0, 0.0, 1.0, 0.0, 1.0, 0.0, 1.0, 0.0, 1.0, 0.5, 1.0, 0.0, 1.0, 0.0, 1.0, 0.5, 1.0, 1.0, 1.0, 0.5, 1.0, 0.5, 1.0, 1.0, 0.0, 1.0, 0.0, 0.5, 0.0, 0.5, 0.0, 1.0, 1.0, 1.0, 1.0, 0.5, 1.0, 0.5, 1.0, 1.0, 1.0, 1.0, 1.0, 0.5, 1.0, 0.5, 1.0, 1.0, 1.0, 0.0, 1.0, 0.5, 1.0, 0.5, 1.0, 0.0, 0.0, 0.0, 0.0, 0.5, 0.0, 0.5, 0.0, 0.0, 0.0, 1.0, 0.0, 0.5, 0.0, 0.5, 0.0, 1.0, 1.0, 0.0, 1.0, 0.5, 1.0, 0.5, 1.0, 0.0, 1.0, 1.0, 1.0, 0.5, 1.0, 0.5, 1.0, 1.0, 1.0, 1.0, 1.0, 0.5, 1.0, 0.5, 1.0, 1.0, 1.0, 1.0, 1.0, 0.5, 1.0, 0.5, 1.0, 1.0, 1.0, 0.8358, 1.0, 0.6551, 1.0, 0.6688, 1.0, 0.8204, 1.0, 1.0, 1.0, 0.5, 1.0, 0.5, 1.0, 1.0, 1.0, 1.0, 1.0, 0.5, 1.0, 0.5, 1.0, 1.0, 1.0, 1.0, 1.0, 0.5, 1.0, 0.5, 1.0, 1.0, 1.0, 1.0, 1.0, 0.5, 1.0, 0.5, 1.0, 1.0, 1.0, 1.0, 1.0, 0.5, 1.0, 0.5, 1.0, 1.0, 1.0, 1.0, 1.0, 0.5, 1.0, 0.5, 1.0, 1.0, 1.0, 1.0, 1.0, 0.5, 1.0, 0.5, 1.0, 1.0, 1.0, 1.0, 1.0, 0.5, 1.0, 0.5, 1.0, 1.0, 0.0, 0.0, 1.0, 0.0, 1.0, 0.5, 0.0, 0.5, 1.0, 0.5633, 1.0, 0.9325, 1.0, 1.0, 1.0, 0.5, 1.0, 0.9268, 1.0, 0.5689, 1.0, 0.5, 1.0, 1.0, 1.0, 0.9325, 1.0, 0.9268, 1.0, 1.0, 1.0, 1.0, 1.0, 0.5689, 1.0, 0.5633, 1.0, 0.5, 1.0, 0.5, 1.0, 0.6551, 1.0, 0.8358, 1.0, 0.9325, 1.0, 0.5633, 1.0, 0.8204, 1.0, 0.6688, 1.0, 0.5689, 1.0, 0.9268, 1.0, 0.8358, 1.0, 0.8204, 1.0, 0.9268, 1.0, 0.9325, 1.0, 0.6688, 1.0, 0.6551, 1.0, 0.5633, 1.0, 0.5689, 1.0, 1.0, 1.0, 1.0, 1.0, 1.0, 1.0, 1.0, 1.0, 1.0, 1.0, 1.0, 1.0, 1.0, 1.0, 1.0, 1.0, 1.0, 1.0, 1.0, 1.0, 1.0, 1.0, 1.0, 1.0, 1.0, 1.0, 1.0, 1.0, 1.0, 1.0, 1.0, 1.0, 1.0, 1.0, 1.0, 1.0, 1.0, 1.0, 1.0, 1.0, 1.0, 1.0, 1.0, 1.0, 1.0, 1.0, 1.0])
me_plane.materials.append(mat_skin)
me_plane.materials.append(mat_eye)
me_plane.materials.append(mat_horns)
me_plane.use_mirror_y = True
me_plane.update()

# ---- objects
ob_rhino = bpy.data.objects.new('Rhino', me_plane)

# ---- transforms, parenting, visibility, modifiers, constraints
ob_rhino.location = (0.0, 0.0, 0.0)
ob_rhino.use_mesh_mirror_y = True
_m = ob_rhino.modifiers.new('Mirror', 'MIRROR')
_m.use_axis = (False, True, False)
_m = ob_rhino.modifiers.new('Subdivision', 'SUBSURF')

# ---- collection membership
col_collection.objects.link(ob_rhino)

# ---- scene / render settings (as saved in the file)
scene.frame_start = 1; scene.frame_end = 250; scene.frame_set(1)
scene.render.engine = 'BLENDER_EEVEE_NEXT'
scene.cycles.sampling_pattern = 'TABULATED_SOBOL'
scene.cycles.use_light_tree = False
scene.view_settings.view_transform = 'Filmic'
bpy.context.view_layer.update()

# ---- added for rendering (the .blend has no active camera and no usable light): camera, sun
cam_auto = bpy.data.cameras.new('AutoCamera')
cam_auto.lens = 50.0
cam_auto.sensor_width = 36.0
cam_auto.clip_end = 1000.0
ob_auto_camera = bpy.data.objects.new('AutoCamera', cam_auto)
scene.collection.objects.link(ob_auto_camera)
ob_auto_camera.location = (3.92464, -4.58112, 3.95224)
ob_auto_camera.rotation_euler = (1.09748, -7.21219e-08, 0.694738)
scene.camera = ob_auto_camera
light_auto_sun = bpy.data.lights.new('AutoSun', 'SUN')
light_auto_sun.energy = 3.0
light_auto_sun.angle = 0.0523599
ob_auto_sun = bpy.data.objects.new('AutoSun', light_auto_sun)
scene.collection.objects.link(ob_auto_sun)
ob_auto_sun.rotation_euler = (0.872665, 0.174533, 0.523599)
bpy.context.view_layer.update()
